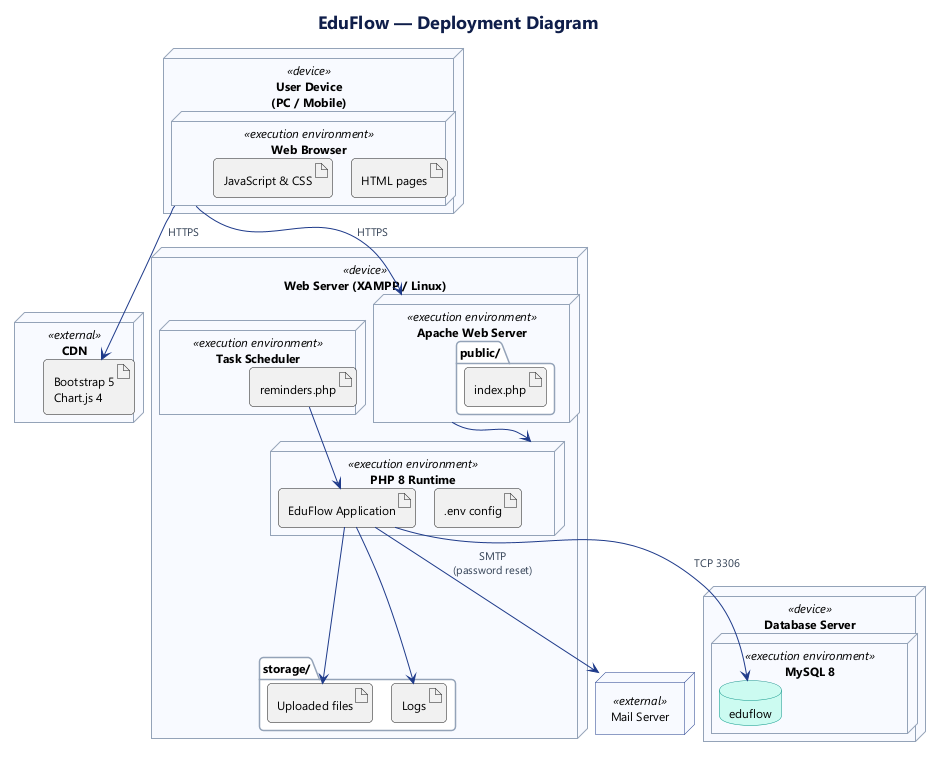

The diagram above was rendered by PlantUML. Its source (embedded in the PNG):
@startuml 7-deployment
!include _style.iuml
title EduFlow — Deployment Diagram

node "User Device\n(PC / Mobile)" <<device>> {
  node "Web Browser" as Browser <<execution environment>> {
    artifact "HTML pages"
    artifact "JavaScript & CSS"
  }
}

node "CDN" <<external>> {
  artifact "Bootstrap 5\nChart.js 4" as Libs
}

node "Web Server (XAMPP / Linux)" <<device>> {
  node "Apache Web Server" as Apache <<execution environment>> {
    folder "public/" {
      artifact "index.php"
    }
  }
  node "PHP 8 Runtime" as PHP <<execution environment>> {
    artifact "EduFlow Application" as App
    artifact ".env config" as Env
  }
  node "Task Scheduler" <<execution environment>> {
    artifact "reminders.php" as Cron
  }
  folder "storage/" {
    artifact "Uploaded files" as Files
    artifact "Logs" as Logs
  }
}

node "Database Server" <<device>> {
  node "MySQL 8" <<execution environment>> {
    database "eduflow" as DB
  }
}

node "Mail Server" <<external>> as Mail

Browser --> Apache : HTTPS
Browser --> Libs : HTTPS
Apache --> PHP
App --> DB : TCP 3306
App --> Files
App --> Logs
Cron --> App
App --> Mail : SMTP\n(password reset)
@enduml